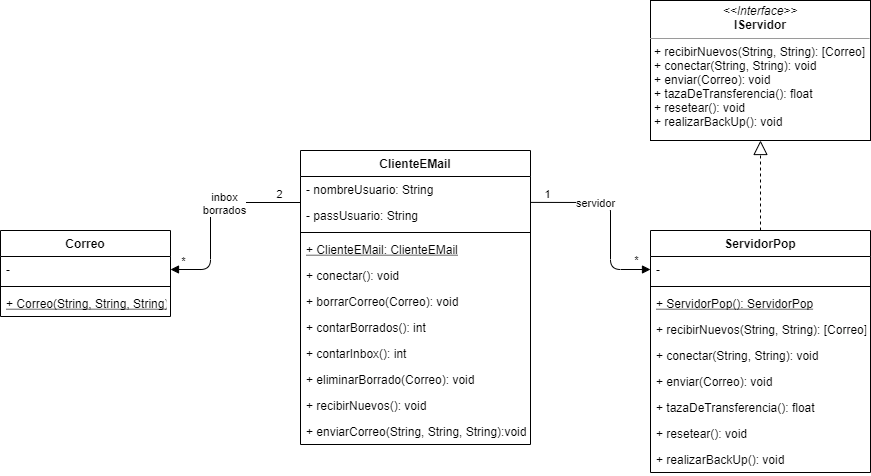

The diagram above was exported from draw.io. Its source (the exported page's mxGraphModel, read from the mxfile embedded in the PNG):
<mxGraphModel dx="2012" dy="1807" grid="1" gridSize="10" guides="1" tooltips="1" connect="1" arrows="1" fold="1" page="1" pageScale="1" pageWidth="827" pageHeight="1169" math="0" shadow="0">
  <root>
    <mxCell id="0" />
    <mxCell id="1" parent="0" />
    <mxCell id="_7NJn5i0XMHtZ1hYvOkK-1" value="ClienteEMail" style="swimlane;fontStyle=1;align=center;verticalAlign=top;childLayout=stackLayout;horizontal=1;startSize=26;horizontalStack=0;resizeParent=1;resizeParentMax=0;resizeLast=0;collapsible=1;marginBottom=0;" vertex="1" parent="1">
      <mxGeometry x="100" y="110" width="230" height="294" as="geometry" />
    </mxCell>
    <mxCell id="_7NJn5i0XMHtZ1hYvOkK-2" value="- nombreUsuario: String" style="text;strokeColor=none;fillColor=none;align=left;verticalAlign=top;spacingLeft=4;spacingRight=4;overflow=hidden;rotatable=0;points=[[0,0.5],[1,0.5]];portConstraint=eastwest;" vertex="1" parent="_7NJn5i0XMHtZ1hYvOkK-1">
      <mxGeometry y="26" width="230" height="26" as="geometry" />
    </mxCell>
    <mxCell id="_7NJn5i0XMHtZ1hYvOkK-5" value="- passUsuario: String" style="text;strokeColor=none;fillColor=none;align=left;verticalAlign=top;spacingLeft=4;spacingRight=4;overflow=hidden;rotatable=0;points=[[0,0.5],[1,0.5]];portConstraint=eastwest;" vertex="1" parent="_7NJn5i0XMHtZ1hYvOkK-1">
      <mxGeometry y="52" width="230" height="26" as="geometry" />
    </mxCell>
    <mxCell id="_7NJn5i0XMHtZ1hYvOkK-3" value="" style="line;strokeWidth=1;fillColor=none;align=left;verticalAlign=middle;spacingTop=-1;spacingLeft=3;spacingRight=3;rotatable=0;labelPosition=right;points=[];portConstraint=eastwest;" vertex="1" parent="_7NJn5i0XMHtZ1hYvOkK-1">
      <mxGeometry y="78" width="230" height="8" as="geometry" />
    </mxCell>
    <mxCell id="_7NJn5i0XMHtZ1hYvOkK-4" value="+ ClienteEMail: ClienteEMail" style="text;strokeColor=none;fillColor=none;align=left;verticalAlign=top;spacingLeft=4;spacingRight=4;overflow=hidden;rotatable=0;points=[[0,0.5],[1,0.5]];portConstraint=eastwest;fontStyle=4" vertex="1" parent="_7NJn5i0XMHtZ1hYvOkK-1">
      <mxGeometry y="86" width="230" height="26" as="geometry" />
    </mxCell>
    <mxCell id="_7NJn5i0XMHtZ1hYvOkK-6" value="+ conectar(): void" style="text;strokeColor=none;fillColor=none;align=left;verticalAlign=top;spacingLeft=4;spacingRight=4;overflow=hidden;rotatable=0;points=[[0,0.5],[1,0.5]];portConstraint=eastwest;fontStyle=0" vertex="1" parent="_7NJn5i0XMHtZ1hYvOkK-1">
      <mxGeometry y="112" width="230" height="26" as="geometry" />
    </mxCell>
    <mxCell id="_7NJn5i0XMHtZ1hYvOkK-7" value="+ borrarCorreo(Correo): void" style="text;strokeColor=none;fillColor=none;align=left;verticalAlign=top;spacingLeft=4;spacingRight=4;overflow=hidden;rotatable=0;points=[[0,0.5],[1,0.5]];portConstraint=eastwest;fontStyle=0" vertex="1" parent="_7NJn5i0XMHtZ1hYvOkK-1">
      <mxGeometry y="138" width="230" height="26" as="geometry" />
    </mxCell>
    <mxCell id="_7NJn5i0XMHtZ1hYvOkK-8" value="+ contarBorrados(): int" style="text;strokeColor=none;fillColor=none;align=left;verticalAlign=top;spacingLeft=4;spacingRight=4;overflow=hidden;rotatable=0;points=[[0,0.5],[1,0.5]];portConstraint=eastwest;fontStyle=0" vertex="1" parent="_7NJn5i0XMHtZ1hYvOkK-1">
      <mxGeometry y="164" width="230" height="26" as="geometry" />
    </mxCell>
    <mxCell id="_7NJn5i0XMHtZ1hYvOkK-9" value="+ contarInbox(): int" style="text;strokeColor=none;fillColor=none;align=left;verticalAlign=top;spacingLeft=4;spacingRight=4;overflow=hidden;rotatable=0;points=[[0,0.5],[1,0.5]];portConstraint=eastwest;fontStyle=0" vertex="1" parent="_7NJn5i0XMHtZ1hYvOkK-1">
      <mxGeometry y="190" width="230" height="26" as="geometry" />
    </mxCell>
    <mxCell id="_7NJn5i0XMHtZ1hYvOkK-11" value="+ eliminarBorrado(Correo): void" style="text;strokeColor=none;fillColor=none;align=left;verticalAlign=top;spacingLeft=4;spacingRight=4;overflow=hidden;rotatable=0;points=[[0,0.5],[1,0.5]];portConstraint=eastwest;fontStyle=0" vertex="1" parent="_7NJn5i0XMHtZ1hYvOkK-1">
      <mxGeometry y="216" width="230" height="26" as="geometry" />
    </mxCell>
    <mxCell id="_7NJn5i0XMHtZ1hYvOkK-10" value="+ recibirNuevos(): void" style="text;strokeColor=none;fillColor=none;align=left;verticalAlign=top;spacingLeft=4;spacingRight=4;overflow=hidden;rotatable=0;points=[[0,0.5],[1,0.5]];portConstraint=eastwest;fontStyle=0" vertex="1" parent="_7NJn5i0XMHtZ1hYvOkK-1">
      <mxGeometry y="242" width="230" height="26" as="geometry" />
    </mxCell>
    <mxCell id="_7NJn5i0XMHtZ1hYvOkK-12" value="+ enviarCorreo(String, String, String):void" style="text;strokeColor=none;fillColor=none;align=left;verticalAlign=top;spacingLeft=4;spacingRight=4;overflow=hidden;rotatable=0;points=[[0,0.5],[1,0.5]];portConstraint=eastwest;fontStyle=0" vertex="1" parent="_7NJn5i0XMHtZ1hYvOkK-1">
      <mxGeometry y="268" width="230" height="26" as="geometry" />
    </mxCell>
    <mxCell id="_7NJn5i0XMHtZ1hYvOkK-13" value="Correo" style="swimlane;fontStyle=1;align=center;verticalAlign=top;childLayout=stackLayout;horizontal=1;startSize=26;horizontalStack=0;resizeParent=1;resizeParentMax=0;resizeLast=0;collapsible=1;marginBottom=0;" vertex="1" parent="1">
      <mxGeometry x="-200" y="190" width="170" height="86" as="geometry" />
    </mxCell>
    <mxCell id="_7NJn5i0XMHtZ1hYvOkK-14" value="-" style="text;strokeColor=none;fillColor=none;align=left;verticalAlign=top;spacingLeft=4;spacingRight=4;overflow=hidden;rotatable=0;points=[[0,0.5],[1,0.5]];portConstraint=eastwest;" vertex="1" parent="_7NJn5i0XMHtZ1hYvOkK-13">
      <mxGeometry y="26" width="170" height="26" as="geometry" />
    </mxCell>
    <mxCell id="_7NJn5i0XMHtZ1hYvOkK-15" value="" style="line;strokeWidth=1;fillColor=none;align=left;verticalAlign=middle;spacingTop=-1;spacingLeft=3;spacingRight=3;rotatable=0;labelPosition=right;points=[];portConstraint=eastwest;" vertex="1" parent="_7NJn5i0XMHtZ1hYvOkK-13">
      <mxGeometry y="52" width="170" height="8" as="geometry" />
    </mxCell>
    <mxCell id="_7NJn5i0XMHtZ1hYvOkK-16" value="+ Correo(String, String, String)" style="text;strokeColor=none;fillColor=none;align=left;verticalAlign=top;spacingLeft=4;spacingRight=4;overflow=hidden;rotatable=0;points=[[0,0.5],[1,0.5]];portConstraint=eastwest;fontStyle=4" vertex="1" parent="_7NJn5i0XMHtZ1hYvOkK-13">
      <mxGeometry y="60" width="170" height="26" as="geometry" />
    </mxCell>
    <mxCell id="_7NJn5i0XMHtZ1hYvOkK-17" value="" style="html=1;verticalAlign=bottom;endArrow=block;exitX=-0.001;exitY=0;exitDx=0;exitDy=0;exitPerimeter=0;entryX=1;entryY=0.5;entryDx=0;entryDy=0;" edge="1" parent="1" source="_7NJn5i0XMHtZ1hYvOkK-5" target="_7NJn5i0XMHtZ1hYvOkK-14">
      <mxGeometry width="80" relative="1" as="geometry">
        <mxPoint x="250" y="380" as="sourcePoint" />
        <mxPoint x="330" y="380" as="targetPoint" />
        <Array as="points">
          <mxPoint x="10" y="162" />
          <mxPoint x="10" y="229" />
        </Array>
      </mxGeometry>
    </mxCell>
    <mxCell id="_7NJn5i0XMHtZ1hYvOkK-18" value="2" style="edgeLabel;html=1;align=center;verticalAlign=middle;resizable=0;points=[];" vertex="1" connectable="0" parent="_7NJn5i0XMHtZ1hYvOkK-17">
      <mxGeometry x="-0.7872" y="-1" relative="1" as="geometry">
        <mxPoint y="-7" as="offset" />
      </mxGeometry>
    </mxCell>
    <mxCell id="_7NJn5i0XMHtZ1hYvOkK-19" value="*" style="edgeLabel;html=1;align=center;verticalAlign=middle;resizable=0;points=[];" vertex="1" connectable="0" parent="_7NJn5i0XMHtZ1hYvOkK-17">
      <mxGeometry x="0.3952" y="-2" relative="1" as="geometry">
        <mxPoint x="-25" y="11" as="offset" />
      </mxGeometry>
    </mxCell>
    <mxCell id="_7NJn5i0XMHtZ1hYvOkK-24" value="inbox&lt;br&gt;borrados" style="edgeLabel;html=1;align=center;verticalAlign=middle;resizable=0;points=[];" vertex="1" connectable="0" parent="_7NJn5i0XMHtZ1hYvOkK-17">
      <mxGeometry x="-0.2282" y="1" relative="1" as="geometry">
        <mxPoint as="offset" />
      </mxGeometry>
    </mxCell>
    <mxCell id="_7NJn5i0XMHtZ1hYvOkK-20" value="ServidorPop" style="swimlane;fontStyle=1;align=center;verticalAlign=top;childLayout=stackLayout;horizontal=1;startSize=26;horizontalStack=0;resizeParent=1;resizeParentMax=0;resizeLast=0;collapsible=1;marginBottom=0;" vertex="1" parent="1">
      <mxGeometry x="450" y="190" width="220" height="242" as="geometry" />
    </mxCell>
    <mxCell id="_7NJn5i0XMHtZ1hYvOkK-21" value="-" style="text;strokeColor=none;fillColor=none;align=left;verticalAlign=top;spacingLeft=4;spacingRight=4;overflow=hidden;rotatable=0;points=[[0,0.5],[1,0.5]];portConstraint=eastwest;" vertex="1" parent="_7NJn5i0XMHtZ1hYvOkK-20">
      <mxGeometry y="26" width="220" height="26" as="geometry" />
    </mxCell>
    <mxCell id="_7NJn5i0XMHtZ1hYvOkK-22" value="" style="line;strokeWidth=1;fillColor=none;align=left;verticalAlign=middle;spacingTop=-1;spacingLeft=3;spacingRight=3;rotatable=0;labelPosition=right;points=[];portConstraint=eastwest;" vertex="1" parent="_7NJn5i0XMHtZ1hYvOkK-20">
      <mxGeometry y="52" width="220" height="8" as="geometry" />
    </mxCell>
    <mxCell id="_7NJn5i0XMHtZ1hYvOkK-23" value="+ ServidorPop(): ServidorPop" style="text;strokeColor=none;fillColor=none;align=left;verticalAlign=top;spacingLeft=4;spacingRight=4;overflow=hidden;rotatable=0;points=[[0,0.5],[1,0.5]];portConstraint=eastwest;fontStyle=4" vertex="1" parent="_7NJn5i0XMHtZ1hYvOkK-20">
      <mxGeometry y="60" width="220" height="26" as="geometry" />
    </mxCell>
    <mxCell id="_7NJn5i0XMHtZ1hYvOkK-33" value="+ recibirNuevos(String, String): [Correo]" style="text;strokeColor=none;fillColor=none;align=left;verticalAlign=top;spacingLeft=4;spacingRight=4;overflow=hidden;rotatable=0;points=[[0,0.5],[1,0.5]];portConstraint=eastwest;fontStyle=0" vertex="1" parent="_7NJn5i0XMHtZ1hYvOkK-20">
      <mxGeometry y="86" width="220" height="26" as="geometry" />
    </mxCell>
    <mxCell id="_7NJn5i0XMHtZ1hYvOkK-34" value="+ conectar(String, String): void" style="text;strokeColor=none;fillColor=none;align=left;verticalAlign=top;spacingLeft=4;spacingRight=4;overflow=hidden;rotatable=0;points=[[0,0.5],[1,0.5]];portConstraint=eastwest;fontStyle=0" vertex="1" parent="_7NJn5i0XMHtZ1hYvOkK-20">
      <mxGeometry y="112" width="220" height="26" as="geometry" />
    </mxCell>
    <mxCell id="_7NJn5i0XMHtZ1hYvOkK-35" value="+ enviar(Correo): void" style="text;strokeColor=none;fillColor=none;align=left;verticalAlign=top;spacingLeft=4;spacingRight=4;overflow=hidden;rotatable=0;points=[[0,0.5],[1,0.5]];portConstraint=eastwest;fontStyle=0" vertex="1" parent="_7NJn5i0XMHtZ1hYvOkK-20">
      <mxGeometry y="138" width="220" height="26" as="geometry" />
    </mxCell>
    <mxCell id="_7NJn5i0XMHtZ1hYvOkK-36" value="+ tazaDeTransferencia(): float" style="text;strokeColor=none;fillColor=none;align=left;verticalAlign=top;spacingLeft=4;spacingRight=4;overflow=hidden;rotatable=0;points=[[0,0.5],[1,0.5]];portConstraint=eastwest;fontStyle=0" vertex="1" parent="_7NJn5i0XMHtZ1hYvOkK-20">
      <mxGeometry y="164" width="220" height="26" as="geometry" />
    </mxCell>
    <mxCell id="_7NJn5i0XMHtZ1hYvOkK-37" value="+ resetear(): void" style="text;strokeColor=none;fillColor=none;align=left;verticalAlign=top;spacingLeft=4;spacingRight=4;overflow=hidden;rotatable=0;points=[[0,0.5],[1,0.5]];portConstraint=eastwest;fontStyle=0" vertex="1" parent="_7NJn5i0XMHtZ1hYvOkK-20">
      <mxGeometry y="190" width="220" height="26" as="geometry" />
    </mxCell>
    <mxCell id="_7NJn5i0XMHtZ1hYvOkK-38" value="+ realizarBackUp(): void" style="text;strokeColor=none;fillColor=none;align=left;verticalAlign=top;spacingLeft=4;spacingRight=4;overflow=hidden;rotatable=0;points=[[0,0.5],[1,0.5]];portConstraint=eastwest;fontStyle=0" vertex="1" parent="_7NJn5i0XMHtZ1hYvOkK-20">
      <mxGeometry y="216" width="220" height="26" as="geometry" />
    </mxCell>
    <mxCell id="_7NJn5i0XMHtZ1hYvOkK-29" value="" style="html=1;verticalAlign=bottom;endArrow=block;exitX=1.001;exitY=-0.004;exitDx=0;exitDy=0;exitPerimeter=0;entryX=0;entryY=0.5;entryDx=0;entryDy=0;" edge="1" parent="1" source="_7NJn5i0XMHtZ1hYvOkK-5" target="_7NJn5i0XMHtZ1hYvOkK-21">
      <mxGeometry width="80" relative="1" as="geometry">
        <mxPoint x="330" y="161" as="sourcePoint" />
        <mxPoint x="480" y="120" as="targetPoint" />
        <Array as="points">
          <mxPoint x="410" y="162" />
          <mxPoint x="410" y="229" />
        </Array>
      </mxGeometry>
    </mxCell>
    <mxCell id="_7NJn5i0XMHtZ1hYvOkK-30" value="1" style="edgeLabel;html=1;align=center;verticalAlign=middle;resizable=0;points=[];" vertex="1" connectable="0" parent="_7NJn5i0XMHtZ1hYvOkK-29">
      <mxGeometry x="-0.7919" y="2" relative="1" as="geometry">
        <mxPoint x="-3" y="-6" as="offset" />
      </mxGeometry>
    </mxCell>
    <mxCell id="_7NJn5i0XMHtZ1hYvOkK-31" value="*" style="edgeLabel;html=1;align=center;verticalAlign=middle;resizable=0;points=[];" vertex="1" connectable="0" parent="_7NJn5i0XMHtZ1hYvOkK-29">
      <mxGeometry x="0.4253" y="-2" relative="1" as="geometry">
        <mxPoint x="28" y="4" as="offset" />
      </mxGeometry>
    </mxCell>
    <mxCell id="_7NJn5i0XMHtZ1hYvOkK-32" value="servidor" style="edgeLabel;html=1;align=center;verticalAlign=middle;resizable=0;points=[];" vertex="1" connectable="0" parent="_7NJn5i0XMHtZ1hYvOkK-29">
      <mxGeometry x="-0.31" y="-1" relative="1" as="geometry">
        <mxPoint as="offset" />
      </mxGeometry>
    </mxCell>
    <mxCell id="_7NJn5i0XMHtZ1hYvOkK-39" value="&lt;p style=&quot;margin: 0px ; margin-top: 4px ; text-align: center&quot;&gt;&lt;i&gt;&amp;lt;&amp;lt;Interface&amp;gt;&amp;gt;&lt;/i&gt;&lt;br&gt;&lt;b&gt;IServidor&lt;/b&gt;&lt;/p&gt;&lt;hr size=&quot;1&quot;&gt;&lt;p style=&quot;margin: 0px ; margin-left: 4px&quot;&gt;+ recibirNuevos(String, String): [Correo]&lt;br&gt;+ conectar(String, String): void&lt;/p&gt;&lt;p style=&quot;margin: 0px ; margin-left: 4px&quot;&gt;+ enviar(Correo): void&lt;/p&gt;&lt;p style=&quot;margin: 0px ; margin-left: 4px&quot;&gt;+ tazaDeTransferencia(): float&lt;/p&gt;&lt;p style=&quot;margin: 0px ; margin-left: 4px&quot;&gt;+ resetear(): void&lt;/p&gt;&lt;p style=&quot;margin: 0px ; margin-left: 4px&quot;&gt;+ realizarBackUp(): void&lt;/p&gt;" style="verticalAlign=top;align=left;overflow=fill;fontSize=12;fontFamily=Helvetica;html=1;" vertex="1" parent="1">
      <mxGeometry x="450" y="-40" width="220" height="140" as="geometry" />
    </mxCell>
    <mxCell id="_7NJn5i0XMHtZ1hYvOkK-41" value="" style="endArrow=block;dashed=1;endFill=0;endSize=12;html=1;exitX=0.5;exitY=0;exitDx=0;exitDy=0;entryX=0.5;entryY=1;entryDx=0;entryDy=0;" edge="1" parent="1" source="_7NJn5i0XMHtZ1hYvOkK-20" target="_7NJn5i0XMHtZ1hYvOkK-39">
      <mxGeometry width="160" relative="1" as="geometry">
        <mxPoint x="470" y="170" as="sourcePoint" />
        <mxPoint x="630" y="170" as="targetPoint" />
      </mxGeometry>
    </mxCell>
  </root>
</mxGraphModel>